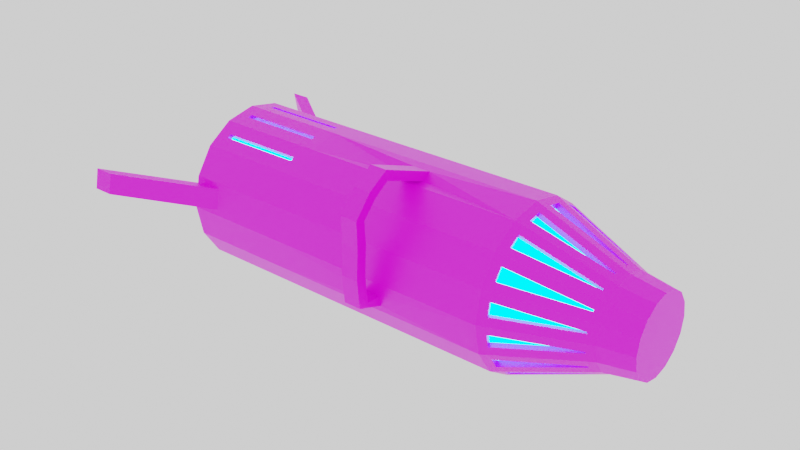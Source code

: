 # Source: gmod_weapon_clones.blend  (saved by Blender 2.93.20; exported with 4.5.12 LTS)
import bpy
from mathutils import Matrix  # noqa: F401  (used for matrix-valued properties, if any)

bpy.ops.wm.read_factory_settings(use_empty=True)
scene = bpy.context.scene
scene.name = 'Scene'

# ---- collections
col_collection = bpy.data.collections.new('Collection'); scene.collection.children.link(col_collection)

# ---- images (referenced by path relative to the original .blend; pixels are not part of the script)
import os
ASSET_DIR = os.environ.get("B2B_ASSET_DIR", "")  # directory of the original .blend (textures are referenced by path, not embedded)
HERE = os.path.dirname(os.path.abspath(__file__))  # packed textures are extracted next to this script under _unpacked/

def load_image(name, relpath, width, height, colorspace="sRGB"):
    """Load a texture the original file referenced (path relative to the .blend, or extracted next to this script)."""
    p = next((c for c in (os.path.join(HERE, relpath), os.path.join(ASSET_DIR, relpath)) if relpath and os.path.exists(c)), "")
    if p:
        img = bpy.data.images.load(p, check_existing=True)
        img.name = name
    else:  # same state as the original file: an image datablock whose file is absent (Cycles renders it pink)
        img = bpy.data.images.new(name, width, height)
        img.source = "FILE"
        img.filepath = "//" + (relpath or name)
    img.colorspace_settings.name = colorspace
    return img
img_colorpallete_png = load_image('colorpallete.png', 'colorpallete.png', 1024, 1024, 'sRGB')

# ---- materials (node trees are filled in below, after node groups)
mat_lowpoly = bpy.data.materials.new('LowPoly')
mat_lowpoly.alpha_threshold = 0.0
mat_lowpoly.use_transparent_shadow = False
mat_lowpoly.line_color = (0.0, 0.0, 0.0, 1.0)
mat_physgunlights = bpy.data.materials.new('PhysGunLights')
mat_physgunlights.use_transparent_shadow = False

# ---- material node trees
mat_lowpoly.use_nodes = True; mat_lowpoly.node_tree.nodes.clear()
_N = mat_lowpoly.node_tree.nodes; _L = mat_lowpoly.node_tree.links
n0 = _N.new('ShaderNodeOutputMaterial'); n0.name = 'Material Output'; n0.location = (300, 300)
n1 = _N.new('ShaderNodeBsdfPrincipled'); n1.name = 'Principled BSDF'; n1.location = (10, 300)
n1.distribution = 'GGX'
n1.subsurface_method = 'BURLEY'
n1.inputs[2].default_value = 0.4
n1.inputs[3].default_value = 1.45
n1.inputs[27].default_value = (0.0, 0.0, 0.0, 1.0)
n1.inputs[28].default_value = 1.0
n2 = _N.new('ShaderNodeTexImage'); n2.name = 'Image Texture'; n2.location = (-280, 280)
n2.image = img_colorpallete_png
n2.interpolation = 'Closest'
_L.new(n1.outputs[0], n0.inputs[0])
_L.new(n2.outputs[0], n1.inputs[0])
n0.is_active_output = True
mat_physgunlights.use_nodes = True; mat_physgunlights.node_tree.nodes.clear()
_N = mat_physgunlights.node_tree.nodes; _L = mat_physgunlights.node_tree.links
n0 = _N.new('ShaderNodeOutputMaterial'); n0.name = 'Material Output'; n0.location = (300, 300)
n1 = _N.new('ShaderNodeEmission'); n1.name = 'Emission'; n1.location = (110, 300)
n1.inputs[0].default_value = (0.0, 0.5262, 1.0, 1.0)
n1.inputs[1].default_value = 10.0
_L.new(n1.outputs[0], n0.inputs[0])
n0.is_active_output = True

# ---- world
world_world = bpy.data.worlds.new('World'); scene.world = world_world
world_world.use_nodes = True; world_world.node_tree.nodes.clear()
_N = world_world.node_tree.nodes; _L = world_world.node_tree.links
n0 = _N.new('ShaderNodeOutputWorld'); n0.name = 'World Output'; n0.location = (300, 300)
n1 = _N.new('ShaderNodeBackground'); n1.name = 'Background'; n1.location = (10, 300)
n1.inputs[0].default_value = (1.0, 1.0, 1.0, 1.0)
_L.new(n1.outputs[0], n0.inputs[0])
n0.is_active_output = True
world_world.color = (0.05088, 0.05088, 0.05088)
world_world.use_sun_shadow = False
world_world.sun_shadow_jitter_overblur = 0.0

# ---- meshes
me_cylinder = bpy.data.meshes.new('Cylinder')
me_cylinder.from_pydata([(-1.341e-08, 1.8, -1.0), (0.0, 1.0, 1.0), (0.6888, 1.663, -1.0), (0.3827, 0.9239, 1.0), (1.273, 1.273, -1.0), (0.7071, 0.7071, 1.0), (1.663, 0.6888, -1.0), (0.9239, 0.3827, 1.0), (1.8, -7.57e-08, -1.0), (1.0, -4.371e-08, 1.0), (1.663, -0.6888, -1.0), (0.9239, -0.3827, 1.0), (1.273, -1.273, -1.0), (0.7071, -0.7071, 1.0), (0.5343, -1.709, -3.308), (0.3827, -0.9239, 1.0), (0.3074, -1.754, -3.308), (-8.742e-08, -1.0, 1.0), (-0.6888, -1.663, -1.0), (-0.3827, -0.9239, 1.0), (-1.273, -1.273, -1.0), (-0.7071, -0.7071, 1.0), (-1.656, -0.4324, -3.308), (-0.9239, -0.3827, 1.0), (-1.807, -0.2564, -3.308), (-1.0, 1.192e-08, 1.0), (-1.663, 0.6888, -1.0), (-0.9239, 0.3827, 1.0), (-1.273, 1.273, -1.0), (-0.7071, 0.7071, 1.0), (-0.6888, 1.663, -1.0), (-0.3827, 0.9239, 1.0), (-0.121, 1.776, -7.854), (0.6888, 1.663, -6.0), (1.273, 1.273, -6.0), (1.663, 0.6888, -6.0), (1.8, -7.57e-08, -6.0), (1.663, -0.6888, -6.0), (1.273, -1.273, -6.0), (0.5343, -1.709, -3.692), (-0.121, -1.776, -7.854), (-0.5678, -1.687, -7.854), (-1.273, -1.273, -6.0), (-1.656, -0.4324, -3.692), (-1.807, -0.2564, -3.692), (-1.663, 0.6888, -6.0), (-1.273, 1.273, -6.0), (-0.5678, 1.687, -7.854), (-0.121, 1.776, -8.312), (0.597, 1.441, -8.5), (1.103, 1.103, -8.5), (1.441, 0.597, -8.5), (1.56, -9.029e-08, -8.5), (1.441, -0.597, -8.5), (1.103, -1.103, -8.5), (0.597, -1.441, -8.5), (-0.121, -1.776, -8.312), (-0.5678, -1.687, -8.312), (-1.103, -1.103, -8.5), (-1.441, -0.597, -8.5), (-1.56, 9.856e-09, -8.5), (-1.441, 0.597, -8.5), (-1.103, 1.103, -8.5), (-0.5678, 1.687, -8.312), (0.3074, -1.754, -3.692), (-0.6888, -1.663, -6.0), (-0.6888, 1.663, -6.0), (-1.336e-07, 1.8, -6.0), (-9.974e-08, -1.56, -8.5), (-0.597, -1.441, -8.5), (-0.597, 1.441, -8.5), (2.48e-08, 1.56, -8.5), (-0.3815, -3.086, -9.76), (-0.8283, -2.997, -9.76), (-0.8283, 2.997, -9.76), (-0.3815, 3.086, -9.76), (-0.3815, -3.086, -10.22), (-0.8283, -2.997, -10.22), (-0.8283, 2.997, -10.22), (-0.3815, 3.086, -10.22), (0.3364, 0.8121, 1.72), (4.115e-08, 0.879, 1.72), (0.6216, 0.6216, 1.72), (0.8121, 0.3364, 1.72), (0.879, -3.797e-08, 1.72), (0.8121, -0.3364, 1.72), (0.6216, -0.6216, 1.72), (0.3364, -0.8121, 1.72), (-3.569e-08, -0.879, 1.72), (-0.3364, -0.8121, 1.72), (-0.6216, -0.6216, 1.72), (-0.8121, -0.3364, 1.72), (-0.879, 1.093e-08, 1.72), (-0.8121, 0.3364, 1.72), (-0.6216, 0.6216, 1.72), (-0.3364, 0.8121, 1.72), (4.668e-08, 1.8, -8.5), (0.6888, 1.663, -8.5), (1.273, 1.273, -8.5), (1.663, 0.6888, -8.5), (1.8, -7.57e-08, -8.5), (1.663, -0.6888, -8.5), (1.273, -1.273, -8.5), (0.6888, -1.663, -8.5), (-1.107e-07, -1.8, -8.5), (-0.6888, -1.663, -8.5), (-1.273, -1.273, -8.5), (-1.663, -0.6888, -8.5), (-1.8, 2.445e-08, -8.5), (-1.663, 0.6888, -8.5), (-1.273, 1.273, -8.5), (-0.6888, 1.663, -8.5), (9.844e-08, 0.6815, -7.396), (6.225e-08, 1.56, -7.915), (0.597, 1.441, -7.915), (0.2608, 0.6296, -7.396), (1.103, 1.103, -7.915), (0.4819, 0.4819, -7.396), (1.441, 0.597, -7.915), (0.6296, 0.2608, -7.396), (1.56, -9.029e-08, -7.915), (0.6815, -4.038e-08, -7.396), (1.441, -0.597, -7.915), (0.6296, -0.2608, -7.396), (1.103, -1.103, -7.915), (0.4819, -0.4819, -7.396), (0.597, -1.441, -7.915), (0.2608, -0.6296, -7.396), (-6.229e-08, -1.56, -7.915), (5.969e-08, -0.6815, -7.396), (-0.597, -1.441, -7.915), (-0.2608, -0.6296, -7.396), (-1.103, -1.103, -7.915), (-0.4819, -0.4819, -7.396), (-1.441, -0.597, -7.915), (-0.6296, -0.2608, -7.396), (-1.56, 9.856e-09, -7.915), (-0.6815, 2.094e-10, -7.396), (-1.441, 0.597, -7.915), (-0.6296, 0.2608, -7.396), (-1.103, 1.103, -7.915), (-0.4819, 0.4819, -7.396), (-0.597, 1.441, -7.915), (-0.2608, 0.6296, -7.396), (0.6888, -1.663, -1.0), (-1.708e-07, -1.8, -1.0), (-1.663, -0.6888, -1.0), (-1.8, 2.445e-08, -1.0), (0.6888, -1.663, -6.0), (-2.91e-07, -1.8, -6.0), (-1.663, -0.6888, -6.0), (-1.8, 2.445e-08, -6.0), (-2.046, -1.492, -3.308), (-2.276, -1.518, -3.308), (-2.046, -1.492, -3.692), (-2.276, -1.518, -3.692), (-1.811, -1.83, -3.308), (-1.986, -1.981, -3.308), (-1.811, -1.83, -3.692), (-1.986, -1.981, -3.692), (-1.466, -2.144, -3.308), (-1.543, -2.363, -3.308), (-1.466, -2.144, -3.692), (-1.543, -2.363, -3.692), (-0.9597, -2.111, -3.308), (-0.9599, -2.343, -3.308), (-0.9597, -2.111, -3.692), (-0.9599, -2.343, -3.692), (-0.3076, -2.144, -3.308), (-0.2993, -2.376, -3.308), (-0.3076, -2.144, -3.692), (-0.2993, -2.376, -3.692), (0.2971, -2.08, -3.308), (0.3251, -2.309, -3.308), (0.2971, -2.08, -3.692), (0.3251, -2.309, -3.692), (-1.44, -1.023, -6.3), (-1.496, -0.9384, -6.3), (-1.496, -0.9384, -8.2), (-1.44, -1.023, -8.2), (-1.722, -0.3945, -6.3), (-1.741, -0.2944, -6.3), (-1.741, -0.2944, -8.2), (-1.722, -0.3945, -8.2), (-1.741, 0.2944, -6.3), (-1.722, 0.3945, -6.3), (-1.722, 0.3945, -8.2), (-1.741, 0.2944, -8.2), (-1.496, 0.9384, -6.3), (-1.44, 1.023, -6.3), (-1.44, 1.023, -8.2), (-1.496, 0.9384, -8.2), (-1.345, -0.9598, -6.3), (-1.401, -0.8749, -6.3), (-1.345, -0.9598, -8.2), (-1.401, -0.8749, -8.2), (-1.609, -0.3722, -6.3), (-1.629, -0.2721, -6.3), (-1.609, -0.3722, -8.2), (-1.629, -0.2721, -8.2), (-1.629, 0.2721, -6.3), (-1.609, 0.3722, -6.3), (-1.629, 0.2721, -8.2), (-1.609, 0.3722, -8.2), (-1.401, 0.8749, -6.3), (-1.345, 0.9598, -6.3), (-1.401, 0.8749, -8.2), (-1.345, 0.9598, -8.2), (0.187, 1.692, -0.823), (0.187, 1.034, 0.823), (0.2228, 1.026, 0.823), (0.4748, 1.635, -0.823), (0.8202, 1.492, -0.823), (0.5683, 0.8834, 0.823), (0.5987, 0.8631, 0.823), (1.064, 1.329, -0.823), (1.329, 1.064, -0.823), (0.8631, 0.5987, 0.823), (0.8834, 0.5683, 0.823), (1.492, 0.8202, -0.823), (1.635, 0.4748, -0.823), (1.026, 0.2228, 0.823), (1.034, 0.187, 0.823), (1.692, 0.187, -0.823), (1.692, -0.187, -0.823), (1.034, -0.187, 0.823), (1.026, -0.2228, 0.823), (1.635, -0.4748, -0.823), (1.492, -0.8202, -0.823), (0.8834, -0.5683, 0.823), (0.8631, -0.5987, 0.823), (1.329, -1.064, -0.823), (1.064, -1.329, -0.823), (0.5987, -0.8631, 0.823), (0.5683, -0.8834, 0.823), (0.8202, -1.492, -0.823), (0.4748, -1.635, -0.823), (0.2228, -1.026, 0.823), (0.187, -1.034, 0.823), (0.187, -1.692, -0.823), (-0.187, -1.692, -0.823), (-0.187, -1.034, 0.823), (-0.2228, -1.026, 0.823), (-0.4748, -1.635, -0.823), (-0.8202, -1.492, -0.823), (-0.5683, -0.8834, 0.823), (-0.5987, -0.8631, 0.823), (-1.064, -1.329, -0.823), (-1.329, -1.064, -0.823), (-0.8631, -0.5987, 0.823), (-0.8834, -0.5683, 0.823), (-1.492, -0.8202, -0.823), (-1.635, -0.4748, -0.823), (-1.026, -0.2228, 0.823), (-1.034, -0.187, 0.823), (-1.692, -0.187, -0.823), (-1.692, 0.187, -0.823), (-1.034, 0.187, 0.823), (-1.026, 0.2228, 0.823), (-1.635, 0.4748, -0.823), (-1.492, 0.8202, -0.823), (-0.8834, 0.5683, 0.823), (-0.8631, 0.5987, 0.823), (-1.329, 1.064, -0.823), (-1.064, 1.329, -0.823), (-0.5987, 0.8631, 0.823), (-0.5683, 0.8834, 0.823), (-0.8202, 1.492, -0.823), (-0.4748, 1.635, -0.823), (-0.2228, 1.026, 0.823), (-0.187, 1.034, 0.823), (-0.187, 1.692, -0.823), (0.1623, 1.568, -0.8726), (0.1623, 0.9096, 0.7734), (0.4501, 1.511, -0.8726), (0.1981, 0.9025, 0.7734), (0.498, 0.7782, 0.7734), (0.75, 1.387, -0.8726), (0.994, 1.224, -0.8726), (0.5284, 0.7579, 0.7734), (0.7579, 0.5284, 0.7734), (1.224, 0.994, -0.8726), (1.387, 0.75, -0.8726), (0.7782, 0.498, 0.7734), (0.9025, 0.1981, 0.7734), (1.511, 0.4501, -0.8726), (1.568, 0.1623, -0.8726), (0.9096, 0.1623, 0.7734), (0.9096, -0.1623, 0.7734), (1.568, -0.1623, -0.8726), (1.511, -0.4501, -0.8726), (0.9025, -0.1981, 0.7734), (0.7782, -0.498, 0.7734), (1.387, -0.75, -0.8726), (1.224, -0.994, -0.8726), (0.7579, -0.5284, 0.7734), (0.5284, -0.7579, 0.7734), (0.994, -1.224, -0.8726), (0.75, -1.387, -0.8726), (0.498, -0.7782, 0.7734), (0.1981, -0.9025, 0.7734), (0.4501, -1.511, -0.8726), (0.1623, -1.568, -0.8726), (0.1623, -0.9096, 0.7734), (-0.1623, -0.9096, 0.7734), (-0.1623, -1.568, -0.8726), (-0.4501, -1.511, -0.8726), (-0.1981, -0.9025, 0.7734), (-0.498, -0.7782, 0.7734), (-0.75, -1.387, -0.8726), (-0.994, -1.224, -0.8726), (-0.5284, -0.7579, 0.7734), (-0.7579, -0.5284, 0.7734), (-1.224, -0.994, -0.8726), (-1.387, -0.75, -0.8726), (-0.7782, -0.498, 0.7734), (-0.9025, -0.1981, 0.7734), (-1.511, -0.4501, -0.8726), (-1.568, -0.1623, -0.8726), (-0.9096, -0.1623, 0.7734), (-0.9096, 0.1623, 0.7734), (-1.568, 0.1623, -0.8726), (-1.511, 0.4501, -0.8726), (-0.9025, 0.1981, 0.7734), (-0.7782, 0.498, 0.7734), (-1.387, 0.75, -0.8726), (-1.224, 0.994, -0.8726), (-0.7579, 0.5284, 0.7734), (-0.5284, 0.7579, 0.7734), (-0.994, 1.224, -0.8726), (-0.75, 1.387, -0.8726), (-0.498, 0.7782, 0.7734), (-0.1981, 0.9025, 0.7734), (-0.4501, 1.511, -0.8726), (-0.1623, 1.568, -0.8726), (-0.1623, 0.9096, 0.7734)], [], [(240, 241, 304, 305), (253, 254, 319, 316), (214, 215, 278, 279), (255, 252, 317, 318), (266, 267, 330, 331), (213, 214, 279, 276), (252, 253, 316, 317), (265, 266, 331, 328), (215, 212, 277, 278), (226, 227, 290, 291), (267, 264, 329, 330), (212, 213, 276, 277), (225, 226, 291, 288), (264, 265, 328, 329), (11, 9, 84, 85), (227, 224, 289, 290), (238, 239, 302, 303), (18, 20, 42, 65), (184, 185, 201, 200), (28, 30, 66, 46), (4, 6, 35, 34), (175, 174, 64, 39), (147, 26, 45, 151), (0, 2, 33, 67), (10, 12, 38, 37), (20, 146, 150, 42), (30, 0, 67, 66), (6, 8, 36, 35), (145, 18, 65, 149), (26, 28, 46, 45), (2, 4, 34, 33), (12, 144, 148, 38), (44, 43, 154, 155), (8, 10, 37, 36), (49, 50, 116, 114), (35, 36, 100, 99), (179, 176, 192, 194), (36, 37, 101, 100), (180, 181, 197, 196), (37, 38, 102, 101), (176, 177, 193, 192), (38, 148, 103, 102), (46, 66, 111, 110), (148, 149, 104, 103), (67, 33, 97, 96), (47, 32, 75, 74), (48, 63, 78, 79), (33, 34, 98, 97), (65, 42, 106, 105), (34, 35, 99, 98), (41, 40, 149, 65), (32, 47, 66, 67), (56, 57, 105, 104), (63, 48, 96, 111), (47, 63, 111, 66), (40, 56, 104, 149), (48, 32, 67, 96), (57, 41, 65, 105), (74, 75, 79, 78), (72, 73, 77, 76), (32, 48, 79, 75), (63, 47, 74, 78), (57, 56, 76, 77), (40, 41, 73, 72), (41, 57, 77, 73), (56, 40, 72, 76), (80, 81, 95, 94, 93, 92, 91, 90, 89, 88, 87, 86, 85, 84, 83, 82), (21, 19, 89, 90), (31, 29, 94, 95), (7, 5, 82, 83), (17, 15, 87, 88), (3, 1, 81, 80), (27, 25, 92, 93), (13, 11, 85, 86), (23, 21, 90, 91), (1, 31, 95, 81), (9, 7, 83, 84), (19, 17, 88, 89), (29, 27, 93, 94), (5, 3, 80, 82), (15, 13, 86, 87), (25, 23, 91, 92), (49, 71, 96, 97), (50, 49, 97, 98), (51, 50, 98, 99), (52, 51, 99, 100), (53, 52, 100, 101), (54, 53, 101, 102), (55, 54, 102, 103), (68, 55, 103, 104), (69, 68, 104, 105), (58, 69, 105, 106), (59, 58, 106, 107), (60, 59, 107, 108), (61, 60, 108, 109), (62, 61, 109, 110), (70, 62, 110, 111), (71, 70, 111, 96), (70, 71, 113, 142), (71, 49, 114, 113), (69, 58, 132, 130), (50, 51, 118, 116), (58, 59, 134, 132), (51, 52, 120, 118), (59, 60, 136, 134), (52, 53, 122, 120), (60, 61, 138, 136), (53, 54, 124, 122), (61, 62, 140, 138), (54, 55, 126, 124), (62, 70, 142, 140), (55, 68, 128, 126), (68, 69, 130, 128), (113, 114, 115, 112), (114, 116, 117, 115), (116, 118, 119, 117), (118, 120, 121, 119), (120, 122, 123, 121), (122, 124, 125, 123), (124, 126, 127, 125), (126, 128, 129, 127), (128, 130, 131, 129), (130, 132, 133, 131), (132, 134, 135, 133), (134, 136, 137, 135), (136, 138, 139, 137), (138, 140, 141, 139), (140, 142, 143, 141), (142, 113, 112, 143), (112, 115, 117, 119, 121, 123, 125, 127, 129, 131, 133, 135, 137, 139, 141, 143), (16, 14, 144, 145), (24, 22, 146, 147), (39, 64, 149, 148), (43, 44, 151, 150), (64, 16, 145, 149), (14, 39, 148, 144), (44, 24, 147, 151), (22, 43, 150, 146), (152, 153, 157, 156), (22, 24, 153, 152), (24, 44, 155, 153), (43, 22, 152, 154), (158, 156, 160, 162), (154, 152, 156, 158), (155, 154, 158, 159), (153, 155, 159, 157), (161, 163, 167, 165), (159, 158, 162, 163), (157, 159, 163, 161), (156, 157, 161, 160), (166, 164, 168, 170), (160, 161, 165, 164), (162, 160, 164, 166), (163, 162, 166, 167), (171, 170, 174, 175), (167, 166, 170, 171), (165, 167, 171, 169), (164, 165, 169, 168), (173, 175, 39, 14), (169, 171, 175, 173), (168, 169, 173, 172), (170, 168, 172, 174), (174, 172, 16, 64), (172, 173, 14, 16), (42, 150, 177, 176), (150, 107, 178, 177), (107, 106, 179, 178), (106, 42, 176, 179), (150, 151, 181, 180), (151, 108, 182, 181), (108, 107, 183, 182), (107, 150, 180, 183), (151, 45, 185, 184), (45, 109, 186, 185), (109, 108, 187, 186), (108, 151, 184, 187), (45, 46, 189, 188), (46, 110, 190, 189), (110, 109, 191, 190), (109, 45, 188, 191), (192, 193, 195, 194), (196, 197, 199, 198), (200, 201, 203, 202), (204, 205, 207, 206), (183, 180, 196, 198), (188, 189, 205, 204), (177, 178, 195, 193), (187, 184, 200, 202), (181, 182, 199, 197), (191, 188, 204, 206), (178, 179, 194, 195), (185, 186, 203, 201), (182, 183, 198, 199), (189, 190, 207, 205), (186, 187, 202, 203), (190, 191, 206, 207), (0, 1, 209, 208), (1, 3, 210, 209), (3, 2, 211, 210), (2, 0, 208, 211), (2, 3, 213, 212), (3, 5, 214, 213), (5, 4, 215, 214), (4, 2, 212, 215), (4, 5, 217, 216), (5, 7, 218, 217), (7, 6, 219, 218), (6, 4, 216, 219), (6, 7, 221, 220), (7, 9, 222, 221), (9, 8, 223, 222), (8, 6, 220, 223), (8, 9, 225, 224), (9, 11, 226, 225), (11, 10, 227, 226), (10, 8, 224, 227), (10, 11, 229, 228), (11, 13, 230, 229), (13, 12, 231, 230), (12, 10, 228, 231), (12, 13, 233, 232), (13, 15, 234, 233), (15, 144, 235, 234), (144, 12, 232, 235), (144, 15, 237, 236), (15, 17, 238, 237), (17, 145, 239, 238), (145, 144, 236, 239), (145, 17, 241, 240), (17, 19, 242, 241), (19, 18, 243, 242), (18, 145, 240, 243), (18, 19, 245, 244), (19, 21, 246, 245), (21, 20, 247, 246), (20, 18, 244, 247), (20, 21, 249, 248), (21, 23, 250, 249), (23, 146, 251, 250), (146, 20, 248, 251), (146, 23, 253, 252), (23, 25, 254, 253), (25, 147, 255, 254), (147, 146, 252, 255), (147, 25, 257, 256), (25, 27, 258, 257), (27, 26, 259, 258), (26, 147, 256, 259), (26, 27, 261, 260), (27, 29, 262, 261), (29, 28, 263, 262), (28, 26, 260, 263), (28, 29, 265, 264), (29, 31, 266, 265), (31, 30, 267, 266), (30, 28, 264, 267), (30, 31, 269, 268), (31, 1, 270, 269), (1, 0, 271, 270), (0, 30, 268, 271), (272, 273, 275, 274), (277, 276, 279, 278), (281, 280, 283, 282), (285, 284, 287, 286), (289, 288, 291, 290), (293, 292, 295, 294), (297, 296, 299, 298), (301, 300, 303, 302), (305, 304, 307, 306), (309, 308, 311, 310), (313, 312, 315, 314), (317, 316, 319, 318), (321, 320, 323, 322), (325, 324, 327, 326), (329, 328, 331, 330), (333, 332, 335, 334), (254, 255, 318, 319), (243, 240, 305, 306), (241, 242, 307, 304), (228, 229, 292, 293), (242, 243, 306, 307), (231, 228, 293, 294), (268, 269, 332, 333), (229, 230, 295, 292), (216, 217, 280, 281), (271, 268, 333, 334), (230, 231, 294, 295), (219, 216, 281, 282), (269, 270, 335, 332), (256, 257, 320, 321), (217, 218, 283, 280), (270, 271, 334, 335), (259, 256, 321, 322), (218, 219, 282, 283), (257, 258, 323, 320), (244, 245, 308, 309), (258, 259, 322, 323), (247, 244, 309, 310), (245, 246, 311, 308), (232, 233, 296, 297), (246, 247, 310, 311), (235, 232, 297, 298), (233, 234, 299, 296), (220, 221, 284, 285), (234, 235, 298, 299), (223, 220, 285, 286), (260, 261, 324, 325), (221, 222, 287, 284), (208, 209, 273, 272), (263, 260, 325, 326), (222, 223, 286, 287), (211, 208, 272, 274), (261, 262, 327, 324), (248, 249, 312, 313), (209, 210, 275, 273), (262, 263, 326, 327), (251, 248, 313, 314), (210, 211, 274, 275), (249, 250, 315, 312), (236, 237, 300, 301), (250, 251, 314, 315), (239, 236, 301, 302), (237, 238, 303, 300), (224, 225, 288, 289)])
me_cylinder.polygons.foreach_set('material_index', [0, 0, 0, 0, 0, 0, 0, 0, 0, 0, 0, 0, 0, 0, 0, 0, 0, 0, 0, 0, 0, 0, 0, 0, 0, 0, 0, 0, 0, 0, 0, 0, 0, 0, 0, 0, 0, 0, 0, 0, 0, 0, 0, 0, 0, 0, 0, 0, 0, 0, 0, 0, 0, 0, 0, 0, 0, 0, 0, 0, 0, 0, 0, 0, 0, 0, 0, 0, 0, 0, 0, 0, 0, 0, 0, 0, 0, 0, 0, 0, 0, 0, 0, 0, 0, 0, 0, 0, 0, 0, 0, 0, 0, 0, 0, 0, 0, 0, 0, 0, 0, 0, 0, 0, 0, 0, 0, 0, 0, 0, 0, 0, 0, 0, 0, 0, 0, 0, 0, 0, 0, 0, 0, 0, 0, 0, 0, 0, 0, 0, 0, 0, 0, 0, 0, 0, 0, 0, 0, 0, 0, 0, 0, 0, 0, 0, 0, 0, 0, 0, 0, 0, 0, 0, 0, 0, 0, 0, 0, 0, 0, 0, 0, 0, 0, 0, 0, 0, 0, 0, 0, 0, 0, 0, 0, 0, 0, 0, 0, 0, 1, 1, 1, 1, 0, 0, 0, 0, 0, 0, 0, 0, 0, 0, 0, 0, 0, 0, 0, 0, 0, 0, 0, 0, 0, 0, 0, 0, 0, 0, 0, 0, 0, 0, 0, 0, 0, 0, 0, 0, 0, 0, 0, 0, 0, 0, 0, 0, 0, 0, 0, 0, 0, 0, 0, 0, 0, 0, 0, 0, 0, 0, 0, 0, 0, 0, 0, 0, 0, 0, 0, 0, 0, 0, 0, 0, 0, 0, 0, 0, 1, 1, 1, 1, 1, 1, 1, 1, 1, 1, 1, 1, 1, 1, 1, 1, 0, 0, 0, 0, 0, 0, 0, 0, 0, 0, 0, 0, 0, 0, 0, 0, 0, 0, 0, 0, 0, 0, 0, 0, 0, 0, 0, 0, 0, 0, 0, 0, 0, 0, 0, 0, 0, 0, 0, 0, 0, 0, 0, 0, 0, 0, 0, 0])
_uv = me_cylinder.uv_layers.new(name='UVMap')
_uv.uv.foreach_set('vector', [0.5146, 0.4637, 0.5146, 0.4637, 0.5146, 0.4637, 0.5146, 0.4637, 0.5146, 0.4637, 0.5146, 0.4637, 0.5146, 0.4637, 0.5146, 0.4637, 0.5146, 0.4637, 0.5146, 0.4637, 0.5146, 0.4637, 0.5146, 0.4637, 0.5146, 0.4637, 0.5146, 0.4637, 0.5146, 0.4637, 0.5146, 0.4637, 0.5146, 0.4637, 0.5146, 0.4637, 0.5146, 0.4637, 0.5146, 0.4637, 0.5146, 0.4637, 0.5146, 0.4637, 0.5146, 0.4637, 0.5146, 0.4637, 0.5146, 0.4637, 0.5146, 0.4637, 0.5146, 0.4637, 0.5146, 0.4637, 0.5146, 0.4637, 0.5146, 0.4637, 0.5146, 0.4637, 0.5146, 0.4637, 0.5146, 0.4637, 0.5146, 0.4637, 0.5146, 0.4637, 0.5146, 0.4637, 0.5146, 0.4637, 0.5146, 0.4637, 0.5146, 0.4637, 0.5146, 0.4637, 0.5146, 0.4637, 0.5146, 0.4637, 0.5146, 0.4637, 0.5146, 0.4637, 0.5146, 0.4637, 0.5146, 0.4637, 0.5146, 0.4637, 0.5146, 0.4637, 0.5146, 0.4637, 0.5146, 0.4637, 0.5146, 0.4637, 0.5146, 0.4637, 0.5146, 0.4637, 0.5146, 0.4637, 0.5146, 0.4637, 0.5146, 0.4637, 0.5146, 0.4637, 0.5146, 0.4637, 0.5146, 0.4637, 0.5146, 0.4637, 0.5146, 0.4637, 0.5146, 0.4637, 0.5146, 0.4637, 0.5146, 0.4637, 0.5146, 0.4637, 0.5146, 0.4637, 0.5146, 0.4637, 0.5146, 0.4637, 0.5146, 0.4637, 0.5146, 0.4637, 0.5146, 0.4637, 0.5146, 0.4637, 0.5146, 0.4637, 0.5146, 0.4637, 0.5146, 0.4637, 0.5146, 0.4637, 0.5146, 0.4637, 0.5146, 0.4637, 0.5146, 0.4637, 0.5146, 0.4637, 0.5146, 0.4637, 0.5146, 0.4637, 0.5146, 0.4637, 0.5146, 0.4637, 0.04776, 0.45, 0.04776, 0.45, 0.04776, 0.45, 0.04776, 0.45, 0.5146, 0.4637, 0.5146, 0.4637, 0.5146, 0.4637, 0.5146, 0.4637, 0.5146, 0.4637, 0.5146, 0.4637, 0.5146, 0.4637, 0.5146, 0.4637, 0.5146, 0.4637, 0.5146, 0.4637, 0.5146, 0.4637, 0.5146, 0.4637, 0.5146, 0.4637, 0.5146, 0.4637, 0.5146, 0.4637, 0.5146, 0.4637, 0.5146, 0.4637, 0.5146, 0.4637, 0.5146, 0.4637, 0.5146, 0.4637, 0.5146, 0.4637, 0.5146, 0.4637, 0.5146, 0.4637, 0.5146, 0.4637, 0.5146, 0.4637, 0.5146, 0.4637, 0.5146, 0.4637, 0.5146, 0.4637, 0.5146, 0.4637, 0.5146, 0.4637, 0.5146, 0.4637, 0.5146, 0.4637, 0.5146, 0.4637, 0.5146, 0.4637, 0.5146, 0.4637, 0.5146, 0.4637, 0.5146, 0.4637, 0.5146, 0.4637, 0.5146, 0.4637, 0.5146, 0.4637, 0.04776, 0.45, 0.04776, 0.45, 0.04776, 0.45, 0.04776, 0.45, 0.5146, 0.4637, 0.5146, 0.4637, 0.5146, 0.4637, 0.5146, 0.4637, 0.5146, 0.4637, 0.5146, 0.4637, 0.5146, 0.4637, 0.5146, 0.4637, 0.5146, 0.4637, 0.5146, 0.4637, 0.5146, 0.4637, 0.5146, 0.4637, 0.5146, 0.4637, 0.5146, 0.4637, 0.5146, 0.4637, 0.5146, 0.4637, 0.5146, 0.4637, 0.5146, 0.4637, 0.5146, 0.4637, 0.5146, 0.4637, 0.5146, 0.4637, 0.5146, 0.4637, 0.5146, 0.4637, 0.5146, 0.4637, 0.5146, 0.4637, 0.5146, 0.4637, 0.5146, 0.4637, 0.5146, 0.4637, 0.5146, 0.4637, 0.5146, 0.4637, 0.5146, 0.4637, 0.5146, 0.4637, 0.5146, 0.4637, 0.5146, 0.4637, 0.5146, 0.4637, 0.5146, 0.4637, 0.5146, 0.4637, 0.5146, 0.4637, 0.5146, 0.4637, 0.5146, 0.4637, 0.5146, 0.4637, 0.5146, 0.4637, 0.5146, 0.4637, 0.5146, 0.4637, 0.5146, 0.4637, 0.5146, 0.4637, 0.5146, 0.4637, 0.5146, 0.4637, 0.01009, 0.4354, 0.01009, 0.4354, 0.01009, 0.4354, 0.01009, 0.4354, 0.01009, 0.4354, 0.01009, 0.4354, 0.01009, 0.4354, 0.01009, 0.4354, 0.5146, 0.4637, 0.5146, 0.4637, 0.5146, 0.4637, 0.5146, 0.4637, 0.5146, 0.4637, 0.5146, 0.4637, 0.5146, 0.4637, 0.5146, 0.4637, 0.5146, 0.4637, 0.5146, 0.4637, 0.5146, 0.4637, 0.5146, 0.4637, 0.5146, 0.4637, 0.5146, 0.4637, 0.5146, 0.4637, 0.5146, 0.4637, 0.5146, 0.4637, 0.5146, 0.4637, 0.5146, 0.4637, 0.5146, 0.4637, 0.5146, 0.4637, 0.5146, 0.4637, 0.5146, 0.4637, 0.5146, 0.4637, 0.5146, 0.4637, 0.5146, 0.4637, 0.5146, 0.4637, 0.5146, 0.4637, 0.5146, 0.4637, 0.5146, 0.4637, 0.5146, 0.4637, 0.5146, 0.4637, 0.5146, 0.4637, 0.5146, 0.4637, 0.5146, 0.4637, 0.5146, 0.4637, 0.5146, 0.4637, 0.5146, 0.4637, 0.5146, 0.4637, 0.5146, 0.4637, 0.5146, 0.4637, 0.5146, 0.4637, 0.5146, 0.4637, 0.5146, 0.4637, 0.01009, 0.4354, 0.01009, 0.4354, 0.01009, 0.4354, 0.01009, 0.4354, 0.01009, 0.4354, 0.01009, 0.4354, 0.01009, 0.4354, 0.01009, 0.4354, 0.01009, 0.4354, 0.01009, 0.4354, 0.01009, 0.4354, 0.01009, 0.4354, 0.01009, 0.4354, 0.01009, 0.4354, 0.01009, 0.4354, 0.01009, 0.4354, 0.01009, 0.4354, 0.01009, 0.4354, 0.01009, 0.4354, 0.01009, 0.4354, 0.01009, 0.4354, 0.01009, 0.4354, 0.01009, 0.4354, 0.01009, 0.4354, 0.01009, 0.4354, 0.01009, 0.4354, 0.01009, 0.4354, 0.01009, 0.4354, 0.01009, 0.4354, 0.01009, 0.4354, 0.01009, 0.4354, 0.01009, 0.4354, 0.5146, 0.4637, 0.5146, 0.4637, 0.5146, 0.4637, 0.5146, 0.4637, 0.5146, 0.4637, 0.5146, 0.4637, 0.5146, 0.4637, 0.5146, 0.4637, 0.5146, 0.4637, 0.5146, 0.4637, 0.5146, 0.4637, 0.5146, 0.4637, 0.5146, 0.4637, 0.5146, 0.4637, 0.5146, 0.4637, 0.5146, 0.4637, 0.5146, 0.4637, 0.5146, 0.4637, 0.5146, 0.4637, 0.5146, 0.4637, 0.5146, 0.4637, 0.5146, 0.4637, 0.5146, 0.4637, 0.5146, 0.4637, 0.5146, 0.4637, 0.5146, 0.4637, 0.5146, 0.4637, 0.5146, 0.4637, 0.5146, 0.4637, 0.5146, 0.4637, 0.5146, 0.4637, 0.5146, 0.4637, 0.5146, 0.4637, 0.5146, 0.4637, 0.5146, 0.4637, 0.5146, 0.4637, 0.5146, 0.4637, 0.5146, 0.4637, 0.5146, 0.4637, 0.5146, 0.4637, 0.5146, 0.4637, 0.5146, 0.4637, 0.5146, 0.4637, 0.5146, 0.4637, 0.5146, 0.4637, 0.5146, 0.4637, 0.5146, 0.4637, 0.5146, 0.4637, 0.5146, 0.4637, 0.5146, 0.4637, 0.5146, 0.4637, 0.5146, 0.4637, 0.5146, 0.4637, 0.5146, 0.4637, 0.5146, 0.4637, 0.5146, 0.4637, 0.5146, 0.4637, 0.5146, 0.4637, 0.5146, 0.4637, 0.5146, 0.4637, 0.5146, 0.4637, 0.5146, 0.4637, 0.5146, 0.4637, 0.5146, 0.4637, 0.5146, 0.4637, 0.5146, 0.4637, 0.5146, 0.4637, 0.5146, 0.4637, 0.5146, 0.4637, 0.5146, 0.4637, 0.5146, 0.4637, 0.5146, 0.4637, 0.5146, 0.4637, 0.5146, 0.4637, 0.5146, 0.4637, 0.5146, 0.4637, 0.5146, 0.4637, 0.5146, 0.4637, 0.5146, 0.4637, 0.5146, 0.4637, 0.5146, 0.4637, 0.5146, 0.4637, 0.5146, 0.4637, 0.5146, 0.4637, 0.5146, 0.4637, 0.5146, 0.4637, 0.5146, 0.4637, 0.5146, 0.4637, 0.5146, 0.4637, 0.5146, 0.4637, 0.5146, 0.4637, 0.5146, 0.4637, 0.5146, 0.4637, 0.5146, 0.4637, 0.5146, 0.4637, 0.5146, 0.4637, 0.5146, 0.4637, 0.5146, 0.4637, 0.5146, 0.4637, 0.5146, 0.4637, 0.5146, 0.4637, 0.5146, 0.4637, 0.5146, 0.4637, 0.5146, 0.4637, 0.5146, 0.4637, 0.5146, 0.4637, 0.5146, 0.4637, 0.5146, 0.4637, 0.5146, 0.4637, 0.5146, 0.4637, 0.5146, 0.4637, 0.5146, 0.4637, 0.5146, 0.4637, 0.5146, 0.4637, 0.5146, 0.4637, 0.5146, 0.4637, 0.5146, 0.4637, 0.5146, 0.4637, 0.5146, 0.4637, 0.5146, 0.4637, 0.5146, 0.4637, 0.5146, 0.4637, 0.5146, 0.4637, 0.5146, 0.4637, 0.5146, 0.4637, 0.5146, 0.4637, 0.5146, 0.4637, 0.5146, 0.4637, 0.5146, 0.4637, 0.5146, 0.4637, 0.5146, 0.4637, 0.5146, 0.4637, 0.5146, 0.4637, 0.5146, 0.4637, 0.5146, 0.4637, 0.5146, 0.4637, 0.5146, 0.4637, 0.5146, 0.4637, 0.5146, 0.4637, 0.5146, 0.4637, 0.5146, 0.4637, 0.5146, 0.4637, 0.5146, 0.4637, 0.5146, 0.4637, 0.5146, 0.4637, 0.5146, 0.4637, 0.5146, 0.4637, 0.5146, 0.4637, 0.5146, 0.4637, 0.5146, 0.4637, 0.5146, 0.4637, 0.5146, 0.4637, 0.5146, 0.4637, 0.5146, 0.4637, 0.5146, 0.4637, 0.5146, 0.4637, 0.5146, 0.4637, 0.5146, 0.4637, 0.5146, 0.4637, 0.5146, 0.4637, 0.5146, 0.4637, 0.5146, 0.4637, 0.5146, 0.4637, 0.5146, 0.4637, 0.5146, 0.4637, 0.5146, 0.4637, 0.5146, 0.4637, 0.5146, 0.4637, 0.5146, 0.4637, 0.5146, 0.4637, 0.5146, 0.4637, 0.5146, 0.4637, 0.5146, 0.4637, 0.5146, 0.4637, 0.5146, 0.4637, 0.5146, 0.4637, 0.5146, 0.4637, 0.5146, 0.4637, 0.5146, 0.4637, 0.5146, 0.4637, 0.5146, 0.4637, 0.5146, 0.4637, 0.5146, 0.4637, 0.5146, 0.4637, 0.5146, 0.4637, 0.5146, 0.4637, 0.5146, 0.4637, 0.5146, 0.4637, 0.5146, 0.4637, 0.5146, 0.4637, 0.5146, 0.4637, 0.5146, 0.4637, 0.5146, 0.4637, 0.5146, 0.4637, 0.5146, 0.4637, 0.5146, 0.4637, 0.5146, 0.4637, 0.5146, 0.4637, 0.5146, 0.4637, 0.5146, 0.4637, 0.5146, 0.4637, 0.5146, 0.4637, 0.5146, 0.4637, 0.5146, 0.4637, 0.5146, 0.4637, 0.5146, 0.4637, 0.5146, 0.4637, 0.5146, 0.4637, 0.5146, 0.4637, 0.5146, 0.4637, 0.5146, 0.4637, 0.5146, 0.4637, 0.5146, 0.4637, 0.5146, 0.4637, 0.5146, 0.4637, 0.5146, 0.4637, 0.5146, 0.4637, 0.5146, 0.4637, 0.5146, 0.4637, 0.5146, 0.4637, 0.5146, 0.4637, 0.5146, 0.4637, 0.5146, 0.4637, 0.5146, 0.4637, 0.5146, 0.4637, 0.5146, 0.4637, 0.5146, 0.4637, 0.5146, 0.4637, 0.5146, 0.4637, 0.5146, 0.4637, 0.5146, 0.4637, 0.5146, 0.4637, 0.5146, 0.4637, 0.5146, 0.4637, 0.5146, 0.4637, 0.5146, 0.4637, 0.5146, 0.4637, 0.5146, 0.4637, 0.5146, 0.4637, 0.5146, 0.4637, 0.5146, 0.4637, 0.5146, 0.4637, 0.5146, 0.4637, 0.5146, 0.4637, 0.5146, 0.4637, 0.5146, 0.4637, 0.5146, 0.4637, 0.5146, 0.4637, 0.5146, 0.4637, 0.5146, 0.4637, 0.5146, 0.4637, 0.5146, 0.4637, 0.5146, 0.4637, 0.5146, 0.4637, 0.5146, 0.4637, 0.5146, 0.4637, 0.5146, 0.4637, 0.5146, 0.4637, 0.5146, 0.4637, 0.5146, 0.4637, 0.5146, 0.4637, 0.5146, 0.4637, 0.5146, 0.4637, 0.5146, 0.4637, 0.5146, 0.4637, 0.5146, 0.4637, 0.5146, 0.4637, 0.5146, 0.4637, 0.5146, 0.4637, 0.5146, 0.4637, 0.5146, 0.4637, 0.5146, 0.4637, 0.5146, 0.4637, 0.5146, 0.4637, 0.5146, 0.4637, 0.5146, 0.4637, 0.5146, 0.4637, 0.5146, 0.4637, 0.5146, 0.4637, 0.5146, 0.4637, 0.5146, 0.4637, 0.5146, 0.4637, 0.5146, 0.4637, 0.5146, 0.4637, 0.5146, 0.4637, 0.5146, 0.4637, 0.5146, 0.4637, 0.5146, 0.4637, 0.5146, 0.4637, 0.5146, 0.4637, 0.5146, 0.4637, 0.5146, 0.4637, 0.5146, 0.4637, 0.5146, 0.4637, 0.5146, 0.4637, 0.5146, 0.4637, 0.5146, 0.4637, 0.5146, 0.4637, 0.5146, 0.4637, 0.5146, 0.4637, 0.5146, 0.4637, 0.5146, 0.4637, 0.5146, 0.4637, 0.5146, 0.4637, 0.5146, 0.4637, 0.5146, 0.4637, 0.5146, 0.4637, 0.5146, 0.4637, 0.5146, 0.4637, 0.5146, 0.4637, 0.5146, 0.4637, 0.5146, 0.4637, 0.04776, 0.45, 0.04776, 0.45, 0.04776, 0.45, 0.04776, 0.45, 0.04776, 0.45, 0.04776, 0.45, 0.04776, 0.45, 0.04776, 0.45, 0.04776, 0.45, 0.04776, 0.45, 0.04776, 0.45, 0.04776, 0.45, 0.04776, 0.45, 0.04776, 0.45, 0.04776, 0.45, 0.04776, 0.45, 0.04776, 0.45, 0.04776, 0.45, 0.04776, 0.45, 0.04776, 0.45, 0.04776, 0.45, 0.04776, 0.45, 0.04776, 0.45, 0.04776, 0.45, 0.04776, 0.45, 0.04776, 0.45, 0.04776, 0.45, 0.04776, 0.45, 0.04776, 0.45, 0.04776, 0.45, 0.04776, 0.45, 0.04776, 0.45, 0.04776, 0.45, 0.04776, 0.45, 0.04776, 0.45, 0.04776, 0.45, 0.04776, 0.45, 0.04776, 0.45, 0.04776, 0.45, 0.04776, 0.45, 0.04776, 0.45, 0.04776, 0.45, 0.04776, 0.45, 0.04776, 0.45, 0.04776, 0.45, 0.04776, 0.45, 0.04776, 0.45, 0.04776, 0.45, 0.04776, 0.45, 0.04776, 0.45, 0.04776, 0.45, 0.04776, 0.45, 0.04776, 0.45, 0.04776, 0.45, 0.04776, 0.45, 0.04776, 0.45, 0.04776, 0.45, 0.04776, 0.45, 0.04776, 0.45, 0.04776, 0.45, 0.04776, 0.45, 0.04776, 0.45, 0.04776, 0.45, 0.04776, 0.45, 0.04776, 0.45, 0.04776, 0.45, 0.04776, 0.45, 0.04776, 0.45, 0.04776, 0.45, 0.04776, 0.45, 0.04776, 0.45, 0.04776, 0.45, 0.04776, 0.45, 0.04776, 0.45, 0.04776, 0.45, 0.04776, 0.45, 0.04776, 0.45, 0.04776, 0.45, 0.04776, 0.45, 0.04776, 0.45, 0.04776, 0.45, 0.04776, 0.45, 0.04776, 0.45, 0.04776, 0.45, 0.04776, 0.45, 0.04776, 0.45, 0.04776, 0.45, 0.04776, 0.45, 0.04776, 0.45, 0.04776, 0.45, 0.04776, 0.45, 0.04776, 0.45, 0.04776, 0.45, 0.04776, 0.45, 0.04776, 0.45, 0.04776, 0.45, 0.04776, 0.45, 0.04776, 0.45, 0.04776, 0.45, 0.04776, 0.45, 0.04776, 0.45, 0.04776, 0.45, 0.04776, 0.45, 0.04776, 0.45, 0.5146, 0.4637, 0.5146, 0.4637, 0.5146, 0.4637, 0.5146, 0.4637, 0.5146, 0.4637, 0.5146, 0.4637, 0.5146, 0.4637, 0.5146, 0.4637, 0.5146, 0.4637, 0.5146, 0.4637, 0.5146, 0.4637, 0.5146, 0.4637, 0.5146, 0.4637, 0.5146, 0.4637, 0.5146, 0.4637, 0.5146, 0.4637, 0.5146, 0.4637, 0.5146, 0.4637, 0.5146, 0.4637, 0.5146, 0.4637, 0.5146, 0.4637, 0.5146, 0.4637, 0.5146, 0.4637, 0.5146, 0.4637, 0.5146, 0.4637, 0.5146, 0.4637, 0.5146, 0.4637, 0.5146, 0.4637, 0.5146, 0.4637, 0.5146, 0.4637, 0.5146, 0.4637, 0.5146, 0.4637, 0.5146, 0.4637, 0.5146, 0.4637, 0.5146, 0.4637, 0.5146, 0.4637, 0.5146, 0.4637, 0.5146, 0.4637, 0.5146, 0.4637, 0.5146, 0.4637, 0.5146, 0.4637, 0.5146, 0.4637, 0.5146, 0.4637, 0.5146, 0.4637, 0.5146, 0.4637, 0.5146, 0.4637, 0.5146, 0.4637, 0.5146, 0.4637, 0.5146, 0.4637, 0.5146, 0.4637, 0.5146, 0.4637, 0.5146, 0.4637, 0.5146, 0.4637, 0.5146, 0.4637, 0.5146, 0.4637, 0.5146, 0.4637, 0.5146, 0.4637, 0.5146, 0.4637, 0.5146, 0.4637, 0.5146, 0.4637, 0.5146, 0.4637, 0.5146, 0.4637, 0.5146, 0.4637, 0.5146, 0.4637, 0.5146, 0.4637, 0.5146, 0.4637, 0.5146, 0.4637, 0.5146, 0.4637, 0.5146, 0.4637, 0.5146, 0.4637, 0.5146, 0.4637, 0.5146, 0.4637, 0.5146, 0.4637, 0.5146, 0.4637, 0.5146, 0.4637, 0.5146, 0.4637, 0.5146, 0.4637, 0.5146, 0.4637, 0.5146, 0.4637, 0.5146, 0.4637, 0.5146, 0.4637, 0.5146, 0.4637, 0.5146, 0.4637, 0.5146, 0.4637, 0.5146, 0.4637, 0.5146, 0.4637, 0.5146, 0.4637, 0.5146, 0.4637, 0.5146, 0.4637, 0.5146, 0.4637, 0.5146, 0.4637, 0.5146, 0.4637, 0.5146, 0.4637, 0.5146, 0.4637, 0.5146, 0.4637, 0.5146, 0.4637, 0.5146, 0.4637, 0.5146, 0.4637, 0.5146, 0.4637, 0.5146, 0.4637, 0.5146, 0.4637, 0.5146, 0.4637, 0.5146, 0.4637, 0.5146, 0.4637, 0.5146, 0.4637, 0.5146, 0.4637, 0.5146, 0.4637, 0.5146, 0.4637, 0.5146, 0.4637, 0.5146, 0.4637, 0.5146, 0.4637, 0.5146, 0.4637, 0.5146, 0.4637, 0.5146, 0.4637, 0.5146, 0.4637, 0.5146, 0.4637, 0.5146, 0.4637, 0.5146, 0.4637, 0.5146, 0.4637, 0.5146, 0.4637, 0.5146, 0.4637, 0.5146, 0.4637, 0.5146, 0.4637, 0.5146, 0.4637, 0.5146, 0.4637, 0.5146, 0.4637, 0.5146, 0.4637, 0.5146, 0.4637, 0.5146, 0.4637, 0.5146, 0.4637, 0.5146, 0.4637, 0.5146, 0.4637, 0.5146, 0.4637, 0.5146, 0.4637, 0.5146, 0.4637, 0.5146, 0.4637, 0.5146, 0.4637, 0.5146, 0.4637, 0.5146, 0.4637, 0.5146, 0.4637, 0.5146, 0.4637, 0.5146, 0.4637, 0.5146, 0.4637, 0.5146, 0.4637, 0.5146, 0.4637, 0.5146, 0.4637, 0.5146, 0.4637, 0.5146, 0.4637, 0.5146, 0.4637, 0.5146, 0.4637, 0.5146, 0.4637, 0.5146, 0.4637, 0.5146, 0.4637, 0.5146, 0.4637, 0.5146, 0.4637, 0.5146, 0.4637, 0.5146, 0.4637, 0.5146, 0.4637, 0.5146, 0.4637, 0.5146, 0.4637, 0.5146, 0.4637, 0.5146, 0.4637, 0.5146, 0.4637, 0.5146, 0.4637, 0.5146, 0.4637, 0.5146, 0.4637, 0.5146, 0.4637, 0.5146, 0.4637, 0.5146, 0.4637, 0.5146, 0.4637, 0.5146, 0.4637, 0.5146, 0.4637, 0.5146, 0.4637, 0.5146, 0.4637, 0.5146, 0.4637, 0.5146, 0.4637, 0.5146, 0.4637, 0.5146, 0.4637, 0.5146, 0.4637, 0.5146, 0.4637, 0.5146, 0.4637, 0.5146, 0.4637, 0.5146, 0.4637, 0.5146, 0.4637, 0.5146, 0.4637, 0.5146, 0.4637, 0.5146, 0.4637, 0.5146, 0.4637, 0.5146, 0.4637, 0.5146, 0.4637, 0.5146, 0.4637, 0.5146, 0.4637, 0.5146, 0.4637, 0.5146, 0.4637, 0.5146, 0.4637, 0.5146, 0.4637, 0.5146, 0.4637, 0.5146, 0.4637, 0.5146, 0.4637, 0.5146, 0.4637, 0.5146, 0.4637, 0.5146, 0.4637, 0.5146, 0.4637, 0.5146, 0.4637, 0.5146, 0.4637, 0.5146, 0.4637, 0.5146, 0.4637, 0.5146, 0.4637, 0.5146, 0.4637, 0.5146, 0.4637, 0.5146, 0.4637, 0.5146, 0.4637, 0.5146, 0.4637, 0.5146, 0.4637, 0.5146, 0.4637, 0.5146, 0.4637, 0.5146, 0.4637, 0.5146, 0.4637, 0.5146, 0.4637, 0.5146, 0.4637, 0.5146, 0.4637, 0.5146, 0.4637, 0.5146, 0.4637, 0.5146, 0.4637, 0.5146, 0.4637, 0.5146, 0.4637, 0.5146, 0.4637, 0.5146, 0.4637, 0.5146, 0.4637, 0.5146, 0.4637, 0.5146, 0.4637, 0.5146, 0.4637, 0.5146, 0.4637, 0.5146, 0.4637, 0.5146, 0.4637, 0.5146, 0.4637, 0.5146, 0.4637, 0.5146, 0.4637, 0.5146, 0.4637, 0.5146, 0.4637, 0.5146, 0.4637, 0.5146, 0.4637, 0.5146, 0.4637, 0.5146, 0.4637, 0.5146, 0.4637, 0.5146, 0.4637, 0.5146, 0.4637, 0.5146, 0.4637, 0.5146, 0.4637, 0.5146, 0.4637, 0.5146, 0.4637, 0.5146, 0.4637, 0.5146, 0.4637, 0.5146, 0.4637, 0.5146, 0.4637, 0.5146, 0.4637, 0.5146, 0.4637, 0.5146, 0.4637, 0.5146, 0.4637, 0.5146, 0.4637, 0.5146, 0.4637, 0.5146, 0.4637, 0.5146, 0.4637, 0.5146, 0.4637, 0.5146, 0.4637, 0.5146, 0.4637, 0.5146, 0.4637, 0.5146, 0.4637, 0.5146, 0.4637, 0.5146, 0.4637, 0.5146, 0.4637, 0.5146, 0.4637, 0.5146, 0.4637, 0.5146, 0.4637, 0.5146, 0.4637, 0.5146, 0.4637, 0.5146, 0.4637, 0.5146, 0.4637, 0.5146, 0.4637, 0.5146, 0.4637, 0.5146, 0.4637, 0.5146, 0.4637, 0.5146, 0.4637, 0.5146, 0.4637, 0.5146, 0.4637, 0.5146, 0.4637, 0.5146, 0.4637, 0.5146, 0.4637, 0.5146, 0.4637, 0.5146, 0.4637, 0.5146, 0.4637, 0.5146, 0.4637, 0.5146, 0.4637, 0.5146, 0.4637, 0.5146, 0.4637, 0.5146, 0.4637, 0.5146, 0.4637, 0.5146, 0.4637, 0.5146, 0.4637, 0.5146, 0.4637, 0.5146, 0.4637, 0.5146, 0.4637, 0.5146, 0.4637, 0.5146, 0.4637, 0.5146, 0.4637, 0.5146, 0.4637, 0.5146, 0.4637, 0.5146, 0.4637, 0.5146, 0.4637, 0.5146, 0.4637, 0.5146, 0.4637, 0.5146, 0.4637, 0.5146, 0.4637, 0.5146, 0.4637, 0.5146, 0.4637, 0.5146, 0.4637, 0.5146, 0.4637, 0.5146, 0.4637, 0.5146, 0.4637, 0.5146, 0.4637, 0.5146, 0.4637, 0.5146, 0.4637, 0.5146, 0.4637, 0.5146, 0.4637, 0.5146, 0.4637, 0.5146, 0.4637, 0.5146, 0.4637, 0.5146, 0.4637, 0.5146, 0.4637, 0.5146, 0.4637, 0.5146, 0.4637, 0.5146, 0.4637, 0.5146, 0.4637, 0.5146, 0.4637, 0.5146, 0.4637, 0.5146, 0.4637, 0.5146, 0.4637, 0.5146, 0.4637, 0.5146, 0.4637, 0.5146, 0.4637, 0.5146, 0.4637, 0.5146, 0.4637, 0.5146, 0.4637, 0.5146, 0.4637, 0.5146, 0.4637, 0.5146, 0.4637, 0.5146, 0.4637, 0.5146, 0.4637, 0.5146, 0.4637, 0.5146, 0.4637, 0.5146, 0.4637, 0.5146, 0.4637, 0.5146, 0.4637, 0.5146, 0.4637, 0.5146, 0.4637, 0.5146, 0.4637, 0.5146, 0.4637, 0.5146, 0.4637, 0.5146, 0.4637, 0.5146, 0.4637, 0.5146, 0.4637, 0.5146, 0.4637, 0.5146, 0.4637, 0.5146, 0.4637, 0.5146, 0.4637, 0.5146, 0.4637, 0.5146, 0.4637, 0.5146, 0.4637, 0.5146, 0.4637, 0.5146, 0.4637, 0.5146, 0.4637, 0.5146, 0.4637, 0.5146, 0.4637, 0.5146, 0.4637, 0.5146, 0.4637, 0.5146, 0.4637, 0.5146, 0.4637, 0.5146, 0.4637, 0.5146, 0.4637, 0.5146, 0.4637, 0.5146, 0.4637, 0.5146, 0.4637, 0.5146, 0.4637, 0.5146, 0.4637, 0.5146, 0.4637, 0.5146, 0.4637, 0.5146, 0.4637, 0.5146, 0.4637, 0.5146, 0.4637, 0.5146, 0.4637, 0.5146, 0.4637, 0.5146, 0.4637, 0.5146, 0.4637, 0.5146, 0.4637, 0.5146, 0.4637, 0.5146, 0.4637, 0.5146, 0.4637, 0.5146, 0.4637, 0.5146, 0.4637, 0.5146, 0.4637, 0.5146, 0.4637, 0.5146, 0.4637, 0.5146, 0.4637, 0.5146, 0.4637, 0.5146, 0.4637, 0.5146, 0.4637, 0.5146, 0.4637, 0.5146, 0.4637, 0.5146, 0.4637, 0.5146, 0.4637, 0.5146, 0.4637, 0.5146, 0.4637, 0.5146, 0.4637, 0.5146, 0.4637, 0.5146, 0.4637, 0.5146, 0.4637, 0.5146, 0.4637, 0.5146, 0.4637, 0.5146, 0.4637, 0.5146, 0.4637, 0.5146, 0.4637, 0.5146, 0.4637, 0.5146, 0.4637, 0.5146, 0.4637, 0.5146, 0.4637, 0.5146, 0.4637, 0.5146, 0.4637, 0.5146, 0.4637, 0.5146, 0.4637, 0.5146, 0.4637, 0.5146, 0.4637, 0.5146, 0.4637, 0.5146, 0.4637, 0.5146, 0.4637, 0.5146, 0.4637, 0.5146, 0.4637, 0.5146, 0.4637, 0.5146, 0.4637, 0.5146, 0.4637, 0.5146, 0.4637, 0.5146, 0.4637, 0.5146, 0.4637, 0.5146, 0.4637, 0.5146, 0.4637, 0.5146, 0.4637, 0.5146, 0.4637, 0.5146, 0.4637, 0.5146, 0.4637, 0.5146, 0.4637, 0.5146, 0.4637, 0.5146, 0.4637, 0.5146, 0.4637, 0.5146, 0.4637, 0.5146, 0.4637, 0.5146, 0.4637, 0.5146, 0.4637, 0.5146, 0.4637, 0.5146, 0.4637, 0.5146, 0.4637, 0.5146, 0.4637, 0.5146, 0.4637, 0.5146, 0.4637, 0.5146, 0.4637, 0.5146, 0.4637, 0.5146, 0.4637, 0.5146, 0.4637, 0.5146, 0.4637, 0.5146, 0.4637, 0.5146, 0.4637, 0.5146, 0.4637, 0.5146, 0.4637, 0.5146, 0.4637, 0.5146, 0.4637, 0.5146, 0.4637, 0.5146, 0.4637, 0.5146, 0.4637, 0.5146, 0.4637, 0.5146, 0.4637, 0.5146, 0.4637, 0.5146, 0.4637, 0.5146, 0.4637, 0.5146, 0.4637, 0.5146, 0.4637, 0.5146, 0.4637, 0.5146, 0.4637, 0.5146, 0.4637, 0.5146, 0.4637, 0.5146, 0.4637, 0.5146, 0.4637, 0.5146, 0.4637, 0.5146, 0.4637, 0.5146, 0.4637, 0.5146, 0.4637, 0.5146, 0.4637, 0.5146, 0.4637, 0.5146, 0.4637, 0.5146, 0.4637, 0.5146, 0.4637, 0.5146, 0.4637, 0.5146, 0.4637, 0.5146, 0.4637, 0.5146, 0.4637, 0.5146, 0.4637, 0.5146, 0.4637, 0.5146, 0.4637, 0.5146, 0.4637, 0.5146, 0.4637, 0.5146, 0.4637, 0.5146, 0.4637, 0.5146, 0.4637, 0.5146, 0.4637, 0.5146, 0.4637, 0.5146, 0.4637, 0.5146, 0.4637, 0.5146, 0.4637, 0.5146, 0.4637, 0.5146, 0.4637, 0.5146, 0.4637, 0.5146, 0.4637, 0.5146, 0.4637, 0.5146, 0.4637, 0.5146, 0.4637, 0.5146, 0.4637, 0.5146, 0.4637, 0.5146, 0.4637, 0.5146, 0.4637, 0.5146, 0.4637, 0.5146, 0.4637, 0.5146, 0.4637, 0.5146, 0.4637, 0.5146, 0.4637, 0.5146, 0.4637, 0.5146, 0.4637, 0.5146, 0.4637, 0.5146, 0.4637, 0.5146, 0.4637, 0.5146, 0.4637, 0.5146, 0.4637, 0.5146, 0.4637, 0.5146, 0.4637, 0.5146, 0.4637, 0.5146, 0.4637, 0.5146, 0.4637, 0.5146, 0.4637, 0.5146, 0.4637, 0.5146, 0.4637, 0.5146, 0.4637, 0.5146, 0.4637, 0.5146, 0.4637, 0.5146, 0.4637, 0.5146, 0.4637, 0.5146, 0.4637, 0.5146, 0.4637, 0.5146, 0.4637, 0.5146, 0.4637, 0.5146, 0.4637, 0.5146, 0.4637, 0.5146, 0.4637, 0.5146, 0.4637, 0.5146, 0.4637, 0.5146, 0.4637, 0.5146, 0.4637, 0.5146, 0.4637, 0.5146, 0.4637, 0.5146, 0.4637, 0.5146, 0.4637, 0.5146, 0.4637, 0.5146, 0.4637, 0.5146, 0.4637, 0.5146, 0.4637, 0.5146, 0.4637, 0.5146, 0.4637, 0.5146, 0.4637, 0.5146, 0.4637, 0.5146, 0.4637, 0.5146, 0.4637, 0.5146, 0.4637, 0.5146, 0.4637, 0.5146, 0.4637, 0.5146, 0.4637, 0.5146, 0.4637, 0.5146, 0.4637, 0.5146, 0.4637, 0.5146, 0.4637, 0.5146, 0.4637, 0.5146, 0.4637, 0.5146, 0.4637, 0.5146, 0.4637, 0.5146, 0.4637, 0.5146, 0.4637, 0.5146, 0.4637, 0.5146, 0.4637, 0.5146, 0.4637, 0.5146, 0.4637, 0.5146, 0.4637, 0.5146, 0.4637, 0.5146, 0.4637, 0.5146, 0.4637, 0.5146, 0.4637, 0.5146, 0.4637, 0.5146, 0.4637, 0.5146, 0.4637, 0.5146, 0.4637, 0.5146, 0.4637, 0.5146, 0.4637, 0.5146, 0.4637, 0.5146, 0.4637, 0.5146, 0.4637, 0.5146, 0.4637, 0.5146, 0.4637, 0.5146, 0.4637, 0.5146, 0.4637, 0.5146, 0.4637, 0.5146, 0.4637, 0.5146, 0.4637, 0.5146, 0.4637, 0.5146, 0.4637, 0.5146, 0.4637, 0.5146, 0.4637, 0.5146, 0.4637, 0.5146, 0.4637, 0.5146, 0.4637, 0.5146, 0.4637, 0.5146, 0.4637, 0.5146, 0.4637, 0.5146, 0.4637, 0.5146, 0.4637, 0.5146, 0.4637, 0.5146, 0.4637, 0.5146, 0.4637, 0.5146, 0.4637, 0.5146, 0.4637, 0.5146, 0.4637, 0.5146, 0.4637, 0.5146, 0.4637, 0.5146, 0.4637, 0.5146, 0.4637, 0.5146, 0.4637, 0.5146, 0.4637, 0.5146, 0.4637])
me_cylinder.materials.append(mat_lowpoly)
me_cylinder.materials.append(mat_physgunlights)
me_cylinder.use_remesh_fix_poles = True
me_cylinder.use_remesh_preserve_attributes = False
me_cylinder.update()

# ---- objects
ob_physgun = bpy.data.objects.new('PhysGun', me_cylinder)

# ---- transforms, parenting, visibility, modifiers, constraints
ob_physgun.location = (0.0, 0.0, 0.0)
ob_physgun.rotation_euler = (-0.0, 1.571, 0.0)
ob_physgun.scale = (1.2, 1.2, 1.2)

# ---- collection membership
col_collection.objects.link(ob_physgun)

# ---- scene / render settings (as saved in the file)
scene.frame_start = 1; scene.frame_end = 250; scene.frame_set(1)
scene.render.engine = 'BLENDER_EEVEE_NEXT'
scene.render.film_transparent = True
scene.cycles.use_denoising = False
scene.cycles.samples = 128
scene.cycles.sampling_pattern = 'TABULATED_SOBOL'
scene.cycles.use_adaptive_sampling = False
scene.cycles.use_light_tree = False
scene.view_settings.view_transform = 'Filmic'
bpy.context.view_layer.update()

# ---- added for rendering (the .blend has no active camera): camera
cam_auto = bpy.data.cameras.new('AutoCamera')
cam_auto.lens = 50.0
cam_auto.sensor_width = 36.0
cam_auto.clip_end = 1000.0
ob_auto_camera = bpy.data.objects.new('AutoCamera', cam_auto)
scene.collection.objects.link(ob_auto_camera)
ob_auto_camera.location = (10.4922, -18.7095, 12.7584)
ob_auto_camera.rotation_euler = (1.09748, -7.21219e-08, 0.694738)
scene.camera = ob_auto_camera
bpy.context.view_layer.update()
